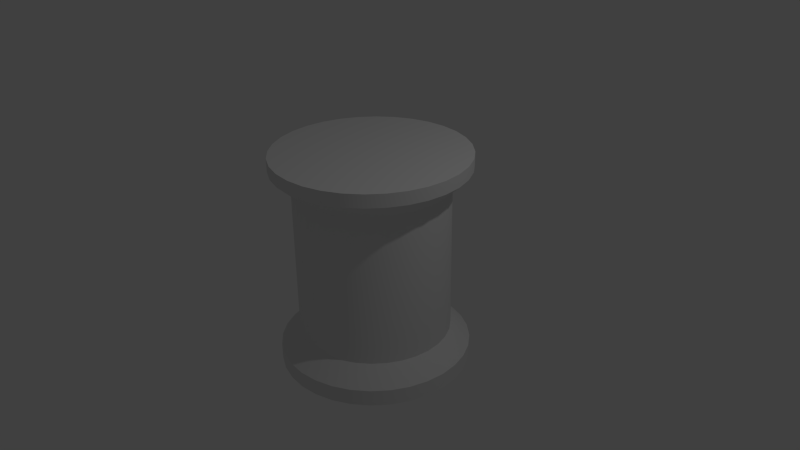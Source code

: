 # Source: pipe.blend  (saved by Blender 2.75.0; exported with 4.5.12 LTS)
import bpy
from mathutils import Matrix  # noqa: F401  (used for matrix-valued properties, if any)

bpy.ops.wm.read_factory_settings(use_empty=True)
scene = bpy.context.scene
scene.name = 'Scene'

# ---- collections
col_collection_1 = bpy.data.collections.new('Collection 1'); scene.collection.children.link(col_collection_1)

# ---- world
world_world = bpy.data.worlds.new('World'); scene.world = world_world
world_world.color = (0.05088, 0.05088, 0.05088)
world_world.use_sun_shadow = False
world_world.sun_shadow_jitter_overblur = 0.0
world_world.cycles.sampling_method = 'MANUAL'
world_world.cycles.sample_map_resolution = 256

# ---- cameras
cam_camera = bpy.data.cameras.new('Camera')
cam_camera.clip_end = 100.0
cam_camera.lens = 35.0
cam_camera.sensor_width = 32.0
cam_camera.sensor_height = 18.0
cam_camera.ortho_scale = 7.314
cam_camera.dof.focus_distance = 0.0
cam_camera.dof.aperture_fstop = 128.0

# ---- lights
light_lamp = bpy.data.lights.new('Lamp', 'POINT')
light_lamp.transmission_factor = 0.0
light_lamp.cutoff_distance = 30.0
light_lamp.energy = 100.0
light_lamp.shadow_buffer_clip_start = 1.001
light_lamp.shadow_soft_size = 0.1
light_lamp.shadow_maximum_resolution = 0.006
light_lamp.use_absolute_resolution = True
light_lamp.cycles.use_multiple_importance_sampling = False

# ---- meshes
me_cylinder = bpy.data.meshes.new('Cylinder')
me_cylinder.from_pydata([(0.0, 1.0, -1.0), (0.0, 1.0, 1.0), (0.1951, 0.9808, -1.0), (0.1951, 0.9808, 1.0), (0.3827, 0.9239, -1.0), (0.3827, 0.9239, 1.0), (0.5556, 0.8315, -1.0), (0.5556, 0.8315, 1.0), (0.7071, 0.7071, -1.0), (0.7071, 0.7071, 1.0), (0.8315, 0.5556, -1.0), (0.8315, 0.5556, 1.0), (0.9239, 0.3827, -1.0), (0.9239, 0.3827, 1.0), (0.9808, 0.1951, -1.0), (0.9808, 0.1951, 1.0), (1.0, 7.55e-08, -1.0), (1.0, 7.55e-08, 1.0), (0.9808, -0.1951, -1.0), (0.9808, -0.1951, 1.0), (0.9239, -0.3827, -1.0), (0.9239, -0.3827, 1.0), (0.8315, -0.5556, -1.0), (0.8315, -0.5556, 1.0), (0.7071, -0.7071, -1.0), (0.7071, -0.7071, 1.0), (0.5556, -0.8315, -1.0), (0.5556, -0.8315, 1.0), (0.3827, -0.9239, -1.0), (0.3827, -0.9239, 1.0), (0.1951, -0.9808, -1.0), (0.1951, -0.9808, 1.0), (-3.258e-07, -1.0, -1.0), (-3.258e-07, -1.0, 1.0), (-0.1951, -0.9808, -1.0), (-0.1951, -0.9808, 1.0), (-0.3827, -0.9239, -1.0), (-0.3827, -0.9239, 1.0), (-0.5556, -0.8315, -1.0), (-0.5556, -0.8315, 1.0), (-0.7071, -0.7071, -1.0), (-0.7071, -0.7071, 1.0), (-0.8315, -0.5556, -1.0), (-0.8315, -0.5556, 1.0), (-0.9239, -0.3827, -1.0), (-0.9239, -0.3827, 1.0), (-0.9808, -0.1951, -1.0), (-0.9808, -0.1951, 1.0), (-1.0, 9.656e-07, -1.0), (-1.0, 9.656e-07, 1.0), (-0.9808, 0.1951, -1.0), (-0.9808, 0.1951, 1.0), (-0.9239, 0.3827, -1.0), (-0.9239, 0.3827, 1.0), (-0.8315, 0.5556, -1.0), (-0.8315, 0.5556, 1.0), (-0.7071, 0.7071, -1.0), (-0.7071, 0.7071, 1.0), (-0.5556, 0.8315, -1.0), (-0.5556, 0.8315, 1.0), (-0.3827, 0.9239, -1.0), (-0.3827, 0.9239, 1.0), (-0.1951, 0.9808, -1.0), (-0.1951, 0.9808, 1.0), (0.247, 1.242, 1.246), (-3.158e-08, 1.266, 1.246), (0.4845, 1.17, 1.246), (0.7033, 1.053, 1.246), (0.8952, 0.8952, 1.246), (1.053, 0.7033, 1.246), (1.17, 0.4845, 1.246), (1.242, 0.247, 1.246), (1.266, 1.978e-08, 1.246), (1.242, -0.247, 1.246), (1.17, -0.4845, 1.246), (1.053, -0.7033, 1.246), (0.8952, -0.8952, 1.246), (0.7033, -1.053, 1.246), (0.4845, -1.17, 1.246), (0.247, -1.242, 1.246), (-4.441e-07, -1.266, 1.246), (-0.247, -1.242, 1.246), (-0.4845, -1.17, 1.246), (-0.7033, -1.053, 1.246), (-0.8952, -0.8952, 1.246), (-1.053, -0.7033, 1.246), (-1.17, -0.4845, 1.246), (-1.242, -0.247, 1.246), (-1.266, 1.147e-06, 1.246), (-1.242, 0.247, 1.246), (-1.17, 0.4845, 1.246), (-1.053, 0.7033, 1.246), (-0.8952, 0.8952, 1.246), (-0.7033, 1.053, 1.246), (-0.4845, 1.17, 1.246), (-0.247, 1.242, 1.246), (0.247, 1.242, 1.417), (-2.548e-08, 1.266, 1.417), (0.4845, 1.17, 1.417), (0.7033, 1.053, 1.417), (0.8952, 0.8952, 1.417), (1.053, 0.7033, 1.417), (1.17, 0.4845, 1.417), (1.242, 0.247, 1.417), (1.266, 1.978e-08, 1.417), (1.242, -0.247, 1.417), (1.17, -0.4845, 1.417), (1.053, -0.7033, 1.417), (0.8952, -0.8952, 1.417), (0.7033, -1.053, 1.417), (0.4845, -1.17, 1.417), (0.247, -1.242, 1.417), (-4.38e-07, -1.266, 1.417), (-0.247, -1.242, 1.417), (-0.4845, -1.17, 1.417), (-0.7033, -1.053, 1.417), (-0.8952, -0.8952, 1.417), (-1.053, -0.7033, 1.417), (-1.17, -0.4845, 1.417), (-1.242, -0.247, 1.417), (-1.266, 1.147e-06, 1.417), (-1.242, 0.247, 1.417), (-1.17, 0.4845, 1.417), (-1.053, 0.7033, 1.417), (-0.8952, 0.8952, 1.417), (-0.7033, 1.053, 1.417), (-0.4845, 1.17, 1.417), (-0.247, 1.242, 1.417), (-3.017e-08, 1.257, -1.224), (0.2451, 1.232, -1.224), (0.4809, 1.161, -1.224), (0.6981, 1.045, -1.224), (0.8885, 0.8885, -1.224), (1.045, 0.6981, -1.224), (1.161, 0.4808, -1.224), (1.232, 0.2451, -1.224), (1.257, -2.689e-07, -1.224), (1.232, -0.2451, -1.224), (1.161, -0.4809, -1.224), (1.045, -0.6981, -1.224), (0.8885, -0.8885, -1.224), (0.6981, -1.045, -1.224), (0.4808, -1.161, -1.224), (0.2451, -1.232, -1.224), (-4.396e-07, -1.257, -1.224), (-0.2451, -1.232, -1.224), (-0.4809, -1.161, -1.224), (-0.6981, -1.045, -1.224), (-0.8885, -0.8885, -1.224), (-1.045, -0.6981, -1.224), (-1.161, -0.4808, -1.224), (-1.232, -0.2451, -1.224), (-1.257, 8.495e-07, -1.224), (-1.232, 0.2451, -1.224), (-1.161, 0.4809, -1.224), (-1.045, 0.6981, -1.224), (-0.8885, 0.8885, -1.224), (-0.6981, 1.045, -1.224), (-0.4808, 1.161, -1.224), (-0.2451, 1.232, -1.224), (-3.017e-08, 1.257, -1.439), (0.2451, 1.232, -1.439), (0.4809, 1.161, -1.439), (0.6981, 1.045, -1.439), (0.8885, 0.8885, -1.439), (1.045, 0.6981, -1.439), (1.161, 0.4808, -1.439), (1.232, 0.2451, -1.439), (1.257, -2.689e-07, -1.439), (1.232, -0.2451, -1.439), (1.161, -0.4809, -1.439), (1.045, -0.6981, -1.439), (0.8885, -0.8885, -1.439), (0.6981, -1.045, -1.439), (0.4808, -1.161, -1.439), (0.2451, -1.232, -1.439), (-4.396e-07, -1.257, -1.439), (-0.2451, -1.232, -1.439), (-0.4809, -1.161, -1.439), (-0.6981, -1.045, -1.439), (-0.8885, -0.8885, -1.439), (-1.045, -0.6981, -1.439), (-1.161, -0.4808, -1.439), (-1.232, -0.2451, -1.439), (-1.257, 8.495e-07, -1.439), (-1.232, 0.2451, -1.439), (-1.161, 0.4809, -1.439), (-1.045, 0.6981, -1.439), (-0.8885, 0.8885, -1.439), (-0.6981, 1.045, -1.439), (-0.4808, 1.161, -1.439), (-0.2451, 1.232, -1.439), (0.0, 1.0, -1.0), (0.1951, 0.9808, -1.0), (0.1951, 0.9808, 1.0), (0.0, 1.0, 1.0), (0.3827, 0.9239, -1.0), (0.3827, 0.9239, 1.0), (0.5556, 0.8315, -1.0), (0.5556, 0.8315, 1.0), (0.7071, 0.7071, -1.0), (0.7071, 0.7071, 1.0), (0.8315, 0.5556, -1.0), (0.8315, 0.5556, 1.0), (0.9239, 0.3827, -1.0), (0.9239, 0.3827, 1.0), (0.9808, 0.1951, -1.0), (0.9808, 0.1951, 1.0), (1.0, 7.55e-08, -1.0), (1.0, 7.55e-08, 1.0), (0.9808, -0.1951, -1.0), (0.9808, -0.1951, 1.0), (0.9239, -0.3827, -1.0), (0.9239, -0.3827, 1.0), (0.8315, -0.5556, -1.0), (0.8315, -0.5556, 1.0), (0.7071, -0.7071, -1.0), (0.7071, -0.7071, 1.0), (0.5556, -0.8315, -1.0), (0.5556, -0.8315, 1.0), (0.3827, -0.9239, -1.0), (0.3827, -0.9239, 1.0), (0.1951, -0.9808, -1.0), (0.1951, -0.9808, 1.0), (-3.258e-07, -1.0, -1.0), (-3.258e-07, -1.0, 1.0), (-0.1951, -0.9808, -1.0), (-0.1951, -0.9808, 1.0), (-0.3827, -0.9239, -1.0), (-0.3827, -0.9239, 1.0), (-0.5556, -0.8315, -1.0), (-0.5556, -0.8315, 1.0), (-0.7071, -0.7071, -1.0), (-0.7071, -0.7071, 1.0), (-0.8315, -0.5556, -1.0), (-0.8315, -0.5556, 1.0), (-0.9239, -0.3827, -1.0), (-0.9239, -0.3827, 1.0), (-0.9808, -0.1951, -1.0), (-0.9808, -0.1951, 1.0), (-1.0, 9.656e-07, -1.0), (-1.0, 9.656e-07, 1.0), (-0.9808, 0.1951, -1.0), (-0.9808, 0.1951, 1.0), (-0.9239, 0.3827, -1.0), (-0.9239, 0.3827, 1.0), (-0.8315, 0.5556, -1.0), (-0.8315, 0.5556, 1.0), (-0.7071, 0.7071, -1.0), (-0.7071, 0.7071, 1.0), (-0.5556, 0.8315, -1.0), (-0.5556, 0.8315, 1.0), (-0.3827, 0.9239, -1.0), (-0.3827, 0.9239, 1.0), (-0.1951, 0.9808, -1.0), (-0.1951, 0.9808, 1.0), (0.247, 1.242, 1.246), (-3.158e-08, 1.266, 1.246), (0.4845, 1.17, 1.246), (0.7033, 1.053, 1.246), (0.8952, 0.8952, 1.246), (1.053, 0.7033, 1.246), (1.17, 0.4845, 1.246), (1.242, 0.247, 1.246), (1.266, 1.978e-08, 1.246), (1.242, -0.247, 1.246), (1.17, -0.4845, 1.246), (1.053, -0.7033, 1.246), (0.8952, -0.8952, 1.246), (0.7033, -1.053, 1.246), (0.4845, -1.17, 1.246), (0.247, -1.242, 1.246), (-4.441e-07, -1.266, 1.246), (-0.247, -1.242, 1.246), (-0.4845, -1.17, 1.246), (-0.7033, -1.053, 1.246), (-0.8952, -0.8952, 1.246), (-1.053, -0.7033, 1.246), (-1.17, -0.4845, 1.246), (-1.242, -0.247, 1.246), (-1.266, 1.147e-06, 1.246), (-1.242, 0.247, 1.246), (-1.17, 0.4845, 1.246), (-1.053, 0.7033, 1.246), (-0.8952, 0.8952, 1.246), (-0.7033, 1.053, 1.246), (-0.4845, 1.17, 1.246), (-0.247, 1.242, 1.246), (0.247, 1.242, 1.417), (-2.548e-08, 1.266, 1.417), (0.4845, 1.17, 1.417), (0.7033, 1.053, 1.417), (0.8952, 0.8952, 1.417), (1.053, 0.7033, 1.417), (1.17, 0.4845, 1.417), (1.242, 0.247, 1.417), (1.266, 1.978e-08, 1.417), (1.242, -0.247, 1.417), (1.17, -0.4845, 1.417), (1.053, -0.7033, 1.417), (0.8952, -0.8952, 1.417), (0.7033, -1.053, 1.417), (0.4845, -1.17, 1.417), (0.247, -1.242, 1.417), (-4.38e-07, -1.266, 1.417), (-0.247, -1.242, 1.417), (-0.4845, -1.17, 1.417), (-0.7033, -1.053, 1.417), (-0.8952, -0.8952, 1.417), (-1.053, -0.7033, 1.417), (-1.17, -0.4845, 1.417), (-1.242, -0.247, 1.417), (-1.266, 1.147e-06, 1.417), (-1.242, 0.247, 1.417), (-1.17, 0.4845, 1.417), (-1.053, 0.7033, 1.417), (-0.8952, 0.8952, 1.417), (-0.7033, 1.053, 1.417), (-0.4845, 1.17, 1.417), (-0.247, 1.242, 1.417), (-3.017e-08, 1.257, -1.224), (0.2451, 1.232, -1.224), (0.4809, 1.161, -1.224), (0.6981, 1.045, -1.224), (0.8885, 0.8885, -1.224), (1.045, 0.6981, -1.224), (1.161, 0.4808, -1.224), (1.232, 0.2451, -1.224), (1.257, -2.689e-07, -1.224), (1.232, -0.2451, -1.224), (1.161, -0.4809, -1.224), (1.045, -0.6981, -1.224), (0.8885, -0.8885, -1.224), (0.6981, -1.045, -1.224), (0.4808, -1.161, -1.224), (0.2451, -1.232, -1.224), (-4.396e-07, -1.257, -1.224), (-0.2451, -1.232, -1.224), (-0.4809, -1.161, -1.224), (-0.6981, -1.045, -1.224), (-0.8885, -0.8885, -1.224), (-1.045, -0.6981, -1.224), (-1.161, -0.4808, -1.224), (-1.232, -0.2451, -1.224), (-1.257, 8.495e-07, -1.224), (-1.232, 0.2451, -1.224), (-1.161, 0.4809, -1.224), (-1.045, 0.6981, -1.224), (-0.8885, 0.8885, -1.224), (-0.6981, 1.045, -1.224), (-0.4808, 1.161, -1.224), (-0.2451, 1.232, -1.224), (-3.017e-08, 1.257, -1.439), (0.2451, 1.232, -1.439), (0.4809, 1.161, -1.439), (0.6981, 1.045, -1.439), (0.8885, 0.8885, -1.439), (1.045, 0.6981, -1.439), (1.161, 0.4808, -1.439), (1.232, 0.2451, -1.439), (1.257, -2.689e-07, -1.439), (1.232, -0.2451, -1.439), (1.161, -0.4809, -1.439), (1.045, -0.6981, -1.439), (0.8885, -0.8885, -1.439), (0.6981, -1.045, -1.439), (0.4808, -1.161, -1.439), (0.2451, -1.232, -1.439), (-4.396e-07, -1.257, -1.439), (-0.2451, -1.232, -1.439), (-0.4809, -1.161, -1.439), (-0.6981, -1.045, -1.439), (-0.8885, -0.8885, -1.439), (-1.045, -0.6981, -1.439), (-1.161, -0.4808, -1.439), (-1.232, -0.2451, -1.439), (-1.257, 8.495e-07, -1.439), (-1.232, 0.2451, -1.439), (-1.161, 0.4809, -1.439), (-1.045, 0.6981, -1.439), (-0.8885, 0.8885, -1.439), (-0.6981, 1.045, -1.439), (-0.4808, 1.161, -1.439), (-0.2451, 1.232, -1.439)], [], [(192, 195, 194, 193), (193, 194, 197, 196), (196, 197, 199, 198), (198, 199, 201, 200), (200, 201, 203, 202), (202, 203, 205, 204), (204, 205, 207, 206), (206, 207, 209, 208), (208, 209, 211, 210), (210, 211, 213, 212), (212, 213, 215, 214), (214, 215, 217, 216), (216, 217, 219, 218), (218, 219, 221, 220), (220, 221, 223, 222), (222, 223, 225, 224), (224, 225, 227, 226), (226, 227, 229, 228), (228, 229, 231, 230), (230, 231, 233, 232), (232, 233, 235, 234), (234, 235, 237, 236), (236, 237, 239, 238), (238, 239, 241, 240), (240, 241, 243, 242), (242, 243, 245, 244), (244, 245, 247, 246), (246, 247, 249, 248), (248, 249, 251, 250), (250, 251, 253, 252), (29, 27, 77, 270), (254, 255, 195, 192), (252, 253, 255, 254), (18, 20, 330, 329), (269, 76, 108, 301), (47, 45, 278, 279), (3, 1, 257, 256), (1, 63, 287, 257), (21, 19, 265, 266), (39, 37, 274, 275), (57, 55, 283, 284), (13, 11, 261, 262), (31, 29, 270, 271), (49, 47, 279, 280), (5, 3, 256, 258), (23, 21, 266, 267), (41, 39, 275, 276), (59, 57, 284, 285), (15, 13, 262, 263), (33, 31, 271, 272), (51, 49, 280, 281), (7, 5, 258, 259), (25, 23, 267, 268), (43, 41, 276, 277), (61, 59, 285, 286), (17, 15, 263, 264), (35, 33, 272, 273), (53, 51, 281, 282), (9, 7, 259, 260), (27, 25, 268, 77), (45, 43, 277, 278), (63, 61, 286, 287), (19, 17, 264, 265), (37, 35, 273, 274), (55, 53, 282, 283), (11, 9, 260, 261), (288, 289, 319, 318, 317, 316, 315, 314, 313, 312, 311, 310, 309, 308, 307, 306, 305, 304, 303, 302, 109, 300, 299, 298, 297, 296, 295, 294, 293, 292, 291, 290), (91, 90, 122, 123), (78, 269, 301, 110), (64, 65, 97, 96), (92, 91, 123, 124), (79, 78, 110, 111), (66, 64, 96, 98), (93, 92, 124, 125), (80, 79, 111, 112), (67, 66, 98, 99), (94, 93, 125, 126), (81, 80, 112, 113), (68, 67, 99, 100), (95, 94, 126, 127), (82, 81, 113, 114), (69, 68, 100, 101), (65, 95, 127, 97), (83, 82, 114, 115), (70, 69, 101, 102), (84, 83, 115, 116), (71, 70, 102, 103), (85, 84, 116, 117), (72, 71, 103, 104), (86, 85, 117, 118), (73, 72, 104, 105), (87, 86, 118, 119), (74, 73, 105, 106), (88, 87, 119, 120), (75, 74, 106, 107), (89, 88, 120, 121), (76, 75, 107, 108), (90, 89, 121, 122), (146, 339, 371, 178), (36, 38, 147, 338), (54, 56, 348, 347), (10, 12, 326, 325), (28, 30, 335, 334), (46, 48, 344, 343), (2, 4, 322, 321), (20, 22, 331, 330), (38, 40, 340, 147), (56, 58, 349, 348), (12, 14, 327, 326), (30, 32, 336, 335), (48, 50, 345, 344), (4, 6, 323, 322), (22, 24, 332, 331), (40, 42, 341, 340), (58, 60, 350, 349), (14, 16, 328, 327), (32, 34, 337, 336), (50, 52, 346, 345), (6, 8, 324, 323), (24, 26, 333, 332), (42, 44, 342, 341), (60, 62, 351, 350), (16, 18, 329, 328), (34, 36, 338, 337), (52, 54, 347, 346), (8, 10, 325, 324), (26, 28, 334, 333), (44, 46, 343, 342), (0, 2, 321, 320), (62, 0, 320, 351), (352, 353, 354, 355, 356, 357, 358, 359, 360, 361, 362, 363, 364, 365, 366, 367, 368, 369, 370, 179, 372, 373, 374, 375, 376, 377, 378, 379, 380, 381, 382, 383), (133, 134, 166, 165), (339, 148, 180, 371), (134, 135, 167, 166), (148, 149, 181, 180), (135, 136, 168, 167), (149, 150, 182, 181), (136, 137, 169, 168), (150, 151, 183, 182), (137, 138, 170, 169), (151, 152, 184, 183), (138, 139, 171, 170), (152, 153, 185, 184), (139, 140, 172, 171), (153, 154, 186, 185), (140, 141, 173, 172), (154, 155, 187, 186), (141, 142, 174, 173), (128, 129, 161, 160), (155, 156, 188, 187), (142, 143, 175, 174), (129, 130, 162, 161), (156, 157, 189, 188), (143, 144, 176, 175), (130, 131, 163, 162), (157, 158, 190, 189), (144, 145, 177, 176), (131, 132, 164, 163), (158, 159, 191, 190), (145, 146, 178, 177), (132, 133, 165, 164), (159, 128, 160, 191)])
me_cylinder.polygons.foreach_set('use_smooth', [True] * 162)
_k = set([(0, 2), (0, 62), (1, 3), (1, 63), (2, 4), (3, 5), (4, 6), (5, 7), (6, 8), (7, 9), (8, 10), (9, 11), (10, 12), (11, 13), (12, 14), (13, 15), (14, 16), (15, 17), (16, 18), (17, 19), (18, 20), (19, 21), (20, 22), (21, 23), (22, 24), (23, 25), (24, 26), (25, 27), (26, 28), (27, 29), (28, 30), (29, 31), (30, 32), (31, 33), (32, 34), (33, 35), (34, 36), (35, 37), (36, 38), (37, 39), (38, 40), (39, 41), (40, 42), (41, 43), (42, 44), (43, 45), (44, 46), (45, 47), (46, 48), (47, 49), (48, 50), (49, 51), (50, 52), (51, 53), (52, 54), (53, 55), (54, 56), (55, 57), (56, 58), (57, 59), (58, 60), (59, 61), (60, 62), (61, 63), (64, 65), (64, 66), (65, 95), (66, 67), (67, 68), (68, 69), (69, 70), (70, 71), (71, 72), (72, 73), (73, 74), (74, 75), (75, 76), (76, 269), (77, 268), (77, 270), (78, 79), (78, 269), (79, 80), (80, 81), (81, 82), (82, 83), (83, 84), (84, 85), (85, 86), (86, 87), (87, 88), (88, 89), (89, 90), (90, 91), (91, 92), (92, 93), (93, 94), (94, 95), (96, 97), (96, 98), (97, 127), (98, 99), (99, 100), (100, 101), (101, 102), (102, 103), (103, 104), (104, 105), (105, 106), (106, 107), (107, 108), (108, 301), (109, 300), (109, 302), (110, 111), (110, 301), (111, 112), (112, 113), (113, 114), (114, 115), (115, 116), (116, 117), (117, 118), (118, 119), (119, 120), (120, 121), (121, 122), (122, 123), (123, 124), (124, 125), (125, 126), (126, 127), (128, 129), (128, 159), (129, 130), (130, 131), (131, 132), (132, 133), (133, 134), (134, 135), (135, 136), (136, 137), (137, 138), (138, 139), (139, 140), (140, 141), (141, 142), (142, 143), (143, 144), (144, 145), (145, 146), (146, 339), (147, 338), (147, 340), (148, 149), (148, 339), (149, 150), (150, 151), (151, 152), (152, 153), (153, 154), (154, 155), (155, 156), (156, 157), (157, 158), (158, 159), (160, 161), (160, 191), (161, 162), (162, 163), (163, 164), (164, 165), (165, 166), (166, 167), (167, 168), (168, 169), (169, 170), (170, 171), (171, 172), (172, 173), (173, 174), (174, 175), (175, 176), (176, 177), (177, 178), (178, 371), (179, 370), (179, 372), (180, 181), (180, 371), (181, 182), (182, 183), (183, 184), (184, 185), (185, 186), (186, 187), (187, 188), (188, 189), (189, 190), (190, 191), (192, 193), (192, 254), (193, 196), (194, 195), (194, 197), (195, 255), (196, 198), (197, 199), (198, 200), (199, 201), (200, 202), (201, 203), (202, 204), (203, 205), (204, 206), (205, 207), (206, 208), (207, 209), (208, 210), (209, 211), (210, 212), (211, 213), (212, 214), (213, 215), (214, 216), (215, 217), (216, 218), (217, 219), (218, 220), (219, 221), (220, 222), (221, 223), (222, 224), (223, 225), (224, 226), (225, 227), (226, 228), (227, 229), (228, 230), (229, 231), (230, 232), (231, 233), (232, 234), (233, 235), (234, 236), (235, 237), (236, 238), (237, 239), (238, 240), (239, 241), (240, 242), (241, 243), (242, 244), (243, 245), (244, 246), (245, 247), (246, 248), (247, 249), (248, 250), (249, 251), (250, 252), (251, 253), (252, 254), (253, 255), (256, 257), (256, 258), (257, 287), (258, 259), (259, 260), (260, 261), (261, 262), (262, 263), (263, 264), (264, 265), (265, 266), (266, 267), (267, 268), (270, 271), (271, 272), (272, 273), (273, 274), (274, 275), (275, 276), (276, 277), (277, 278), (278, 279), (279, 280), (280, 281), (281, 282), (282, 283), (283, 284), (284, 285), (285, 286), (286, 287), (288, 289), (288, 290), (289, 319), (290, 291), (291, 292), (292, 293), (293, 294), (294, 295), (295, 296), (296, 297), (297, 298), (298, 299), (299, 300), (302, 303), (303, 304), (304, 305), (305, 306), (306, 307), (307, 308), (308, 309), (309, 310), (310, 311), (311, 312), (312, 313), (313, 314), (314, 315), (315, 316), (316, 317), (317, 318), (318, 319), (320, 321), (320, 351), (321, 322), (322, 323), (323, 324), (324, 325), (325, 326), (326, 327), (327, 328), (328, 329), (329, 330), (330, 331), (331, 332), (332, 333), (333, 334), (334, 335), (335, 336), (336, 337), (337, 338), (340, 341), (341, 342), (342, 343), (343, 344), (344, 345), (345, 346), (346, 347), (347, 348), (348, 349), (349, 350), (350, 351), (352, 353), (352, 383), (353, 354), (354, 355), (355, 356), (356, 357), (357, 358), (358, 359), (359, 360), (360, 361), (361, 362), (362, 363), (363, 364), (364, 365), (365, 366), (366, 367), (367, 368), (368, 369), (369, 370), (372, 373), (373, 374), (374, 375), (375, 376), (376, 377), (377, 378), (378, 379), (379, 380), (380, 381), (381, 382), (382, 383)])
me_cylinder.attributes.new('sharp_edge', 'BOOLEAN', 'EDGE').data.foreach_set('value', [ (min(e.vertices), max(e.vertices)) in _k for e in me_cylinder.edges])
_k = {(192, 193): 1.0, (194, 195): 1.0, (193, 196): 1.0, (194, 197): 1.0, (196, 198): 1.0, (197, 199): 1.0, (198, 200): 1.0, (199, 201): 1.0, (200, 202): 1.0, (201, 203): 1.0, (202, 204): 1.0, (203, 205): 1.0, (204, 206): 1.0, (205, 207): 1.0, (206, 208): 1.0, (207, 209): 1.0, (208, 210): 1.0, (209, 211): 1.0, (210, 212): 1.0, (211, 213): 1.0, (212, 214): 1.0, (213, 215): 1.0, (214, 216): 1.0, (215, 217): 1.0, (216, 218): 1.0, (217, 219): 1.0, (218, 220): 1.0, (219, 221): 1.0, (220, 222): 1.0, (221, 223): 1.0, (222, 224): 1.0, (223, 225): 1.0, (224, 226): 1.0, (225, 227): 1.0, (226, 228): 1.0, (227, 229): 1.0, (228, 230): 1.0, (229, 231): 1.0, (230, 232): 1.0, (231, 233): 1.0, (232, 234): 1.0, (233, 235): 1.0, (234, 236): 1.0, (235, 237): 1.0, (236, 238): 1.0, (237, 239): 1.0, (238, 240): 1.0, (239, 241): 1.0, (240, 242): 1.0, (241, 243): 1.0, (242, 244): 1.0, (243, 245): 1.0, (244, 246): 1.0, (245, 247): 1.0, (246, 248): 1.0, (247, 249): 1.0, (248, 250): 1.0, (249, 251): 1.0, (250, 252): 1.0, (251, 253): 1.0, (252, 254): 1.0, (253, 255): 1.0, (192, 254): 1.0, (195, 255): 1.0, (256, 257): 1.0, (256, 258): 1.0, (258, 259): 1.0, (259, 260): 1.0, (260, 261): 1.0, (261, 262): 1.0, (262, 263): 1.0, (263, 264): 1.0, (264, 265): 1.0, (265, 266): 1.0, (266, 267): 1.0, (267, 268): 1.0, (76, 269): 1.0, (77, 270): 1.0, (270, 271): 1.0, (271, 272): 1.0, (272, 273): 1.0, (273, 274): 1.0, (274, 275): 1.0, (275, 276): 1.0, (276, 277): 1.0, (277, 278): 1.0, (278, 279): 1.0, (279, 280): 1.0, (280, 281): 1.0, (281, 282): 1.0, (282, 283): 1.0, (283, 284): 1.0, (284, 285): 1.0, (285, 286): 1.0, (286, 287): 1.0, (257, 287): 1.0, (288, 289): 1.0, (288, 290): 1.0, (290, 291): 1.0, (291, 292): 1.0, (292, 293): 1.0, (293, 294): 1.0, (294, 295): 1.0, (295, 296): 1.0, (296, 297): 1.0, (297, 298): 1.0, (298, 299): 1.0, (299, 300): 1.0, (108, 301): 1.0, (109, 302): 1.0, (302, 303): 1.0, (303, 304): 1.0, (304, 305): 1.0, (305, 306): 1.0, (306, 307): 1.0, (307, 308): 1.0, (308, 309): 1.0, (309, 310): 1.0, (310, 311): 1.0, (311, 312): 1.0, (312, 313): 1.0, (313, 314): 1.0, (314, 315): 1.0, (315, 316): 1.0, (316, 317): 1.0, (317, 318): 1.0, (318, 319): 1.0, (289, 319): 1.0, (320, 321): 1.0, (321, 322): 1.0, (322, 323): 1.0, (323, 324): 1.0, (324, 325): 1.0, (325, 326): 1.0, (326, 327): 1.0, (327, 328): 1.0, (328, 329): 1.0, (329, 330): 1.0, (330, 331): 1.0, (331, 332): 1.0, (332, 333): 1.0, (333, 334): 1.0, (334, 335): 1.0, (335, 336): 1.0, (336, 337): 1.0, (337, 338): 1.0, (146, 339): 1.0, (147, 340): 1.0, (340, 341): 1.0, (341, 342): 1.0, (342, 343): 1.0, (343, 344): 1.0, (344, 345): 1.0, (345, 346): 1.0, (346, 347): 1.0, (347, 348): 1.0, (348, 349): 1.0, (349, 350): 1.0, (350, 351): 1.0, (320, 351): 1.0, (352, 353): 1.0, (353, 354): 1.0, (354, 355): 1.0, (355, 356): 1.0, (356, 357): 1.0, (357, 358): 1.0, (358, 359): 1.0, (359, 360): 1.0, (360, 361): 1.0, (361, 362): 1.0, (362, 363): 1.0, (363, 364): 1.0, (364, 365): 1.0, (365, 366): 1.0, (366, 367): 1.0, (367, 368): 1.0, (368, 369): 1.0, (369, 370): 1.0, (178, 371): 1.0, (179, 372): 1.0, (372, 373): 1.0, (373, 374): 1.0, (374, 375): 1.0, (375, 376): 1.0, (376, 377): 1.0, (377, 378): 1.0, (378, 379): 1.0, (379, 380): 1.0, (380, 381): 1.0, (381, 382): 1.0, (382, 383): 1.0, (352, 383): 1.0, (0, 2): 1.0, (0, 62): 1.0, (2, 4): 1.0, (1, 3): 1.0, (3, 5): 1.0, (1, 63): 1.0, (4, 6): 1.0, (5, 7): 1.0, (6, 8): 1.0, (7, 9): 1.0, (8, 10): 1.0, (9, 11): 1.0, (10, 12): 1.0, (11, 13): 1.0, (12, 14): 1.0, (13, 15): 1.0, (14, 16): 1.0, (15, 17): 1.0, (16, 18): 1.0, (17, 19): 1.0, (18, 20): 1.0, (19, 21): 1.0, (20, 22): 1.0, (21, 23): 1.0, (22, 24): 1.0, (23, 25): 1.0, (24, 26): 1.0, (25, 27): 1.0, (26, 28): 1.0, (27, 29): 1.0, (28, 30): 1.0, (29, 31): 1.0, (30, 32): 1.0, (31, 33): 1.0, (32, 34): 1.0, (33, 35): 1.0, (34, 36): 1.0, (35, 37): 1.0, (36, 38): 1.0, (37, 39): 1.0, (38, 40): 1.0, (39, 41): 1.0, (40, 42): 1.0, (41, 43): 1.0, (42, 44): 1.0, (43, 45): 1.0, (44, 46): 1.0, (45, 47): 1.0, (46, 48): 1.0, (47, 49): 1.0, (48, 50): 1.0, (49, 51): 1.0, (50, 52): 1.0, (51, 53): 1.0, (52, 54): 1.0, (53, 55): 1.0, (54, 56): 1.0, (55, 57): 1.0, (56, 58): 1.0, (57, 59): 1.0, (58, 60): 1.0, (59, 61): 1.0, (60, 62): 1.0, (61, 63): 1.0, (64, 65): 1.0, (64, 66): 1.0, (65, 95): 1.0, (66, 67): 1.0, (67, 68): 1.0, (68, 69): 1.0, (69, 70): 1.0, (70, 71): 1.0, (71, 72): 1.0, (72, 73): 1.0, (73, 74): 1.0, (74, 75): 1.0, (75, 76): 1.0, (77, 268): 1.0, (78, 269): 1.0, (78, 79): 1.0, (79, 80): 1.0, (80, 81): 1.0, (81, 82): 1.0, (82, 83): 1.0, (83, 84): 1.0, (84, 85): 1.0, (85, 86): 1.0, (86, 87): 1.0, (87, 88): 1.0, (88, 89): 1.0, (89, 90): 1.0, (90, 91): 1.0, (91, 92): 1.0, (92, 93): 1.0, (93, 94): 1.0, (94, 95): 1.0, (96, 97): 1.0, (96, 98): 1.0, (97, 127): 1.0, (98, 99): 1.0, (99, 100): 1.0, (100, 101): 1.0, (101, 102): 1.0, (102, 103): 1.0, (103, 104): 1.0, (104, 105): 1.0, (105, 106): 1.0, (106, 107): 1.0, (107, 108): 1.0, (109, 300): 1.0, (110, 301): 1.0, (110, 111): 1.0, (111, 112): 1.0, (112, 113): 1.0, (113, 114): 1.0, (114, 115): 1.0, (115, 116): 1.0, (116, 117): 1.0, (117, 118): 1.0, (118, 119): 1.0, (119, 120): 1.0, (120, 121): 1.0, (121, 122): 1.0, (122, 123): 1.0, (123, 124): 1.0, (124, 125): 1.0, (125, 126): 1.0, (126, 127): 1.0, (128, 129): 1.0, (128, 159): 1.0, (129, 130): 1.0, (130, 131): 1.0, (131, 132): 1.0, (132, 133): 1.0, (133, 134): 1.0, (134, 135): 1.0, (135, 136): 1.0, (136, 137): 1.0, (137, 138): 1.0, (138, 139): 1.0, (139, 140): 1.0, (140, 141): 1.0, (141, 142): 1.0, (142, 143): 1.0, (143, 144): 1.0, (144, 145): 1.0, (145, 146): 1.0, (147, 338): 1.0, (148, 339): 1.0, (148, 149): 1.0, (149, 150): 1.0, (150, 151): 1.0, (151, 152): 1.0, (152, 153): 1.0, (153, 154): 1.0, (154, 155): 1.0, (155, 156): 1.0, (156, 157): 1.0, (157, 158): 1.0, (158, 159): 1.0, (160, 161): 1.0, (160, 191): 1.0, (161, 162): 1.0, (162, 163): 1.0, (163, 164): 1.0, (164, 165): 1.0, (165, 166): 1.0, (166, 167): 1.0, (167, 168): 1.0, (168, 169): 1.0, (169, 170): 1.0, (170, 171): 1.0, (171, 172): 1.0, (172, 173): 1.0, (173, 174): 1.0, (174, 175): 1.0, (175, 176): 1.0, (176, 177): 1.0, (177, 178): 1.0, (179, 370): 1.0, (180, 371): 1.0, (180, 181): 1.0, (181, 182): 1.0, (182, 183): 1.0, (183, 184): 1.0, (184, 185): 1.0, (185, 186): 1.0, (186, 187): 1.0, (187, 188): 1.0, (188, 189): 1.0, (189, 190): 1.0, (190, 191): 1.0}
me_cylinder.attributes.new('crease_edge', 'FLOAT', 'EDGE').data.foreach_set('value', [_k.get((min(e.vertices), max(e.vertices)), 0.0) for e in me_cylinder.edges])
_uv = me_cylinder.uv_layers.new(name='UVMap')
_uv.uv.foreach_set('vector', [0.5166, 0.05842, 0.5207, 0.3716, 0.4909, 0.3756, 0.4868, 0.05556, 0.4868, 0.05556, 0.4909, 0.3756, 0.4598, 0.3784, 0.4562, 0.05358, 0.4562, 0.05358, 0.4598, 0.3784, 0.4281, 0.3803, 0.425, 0.05235, 0.425, 0.05235, 0.4281, 0.3803, 0.3961, 0.3814, 0.3934, 0.05163, 0.3934, 0.05163, 0.3961, 0.3814, 0.364, 0.3822, 0.3617, 0.05125, 0.3617, 0.05125, 0.364, 0.3822, 0.3319, 0.3826, 0.3299, 0.05107, 0.3299, 0.05107, 0.3319, 0.3826, 0.2999, 0.3829, 0.298, 0.05102, 0.298, 0.05102, 0.2999, 0.3829, 0.2679, 0.383, 0.2661, 0.05106, 0.2661, 0.05106, 0.2679, 0.383, 0.2359, 0.383, 0.2342, 0.05119, 0.2342, 0.05119, 0.2359, 0.383, 0.204, 0.3829, 0.2022, 0.05141, 0.2022, 0.05141, 0.204, 0.3829, 0.1721, 0.3827, 0.1702, 0.05178, 0.1702, 0.05178, 0.1721, 0.3827, 0.1403, 0.3822, 0.1382, 0.05239, 0.1382, 0.05239, 0.1403, 0.3822, 0.1087, 0.3813, 0.1062, 0.05342, 0.1062, 0.05342, 0.1087, 0.3813, 0.07751, 0.38, 0.07447, 0.05511, 0.07447, 0.05511, 0.07751, 0.38, 0.04692, 0.3778, 0.04333, 0.0578, 0.04333, 0.0578, 0.04692, 0.3778, 0.01712, 0.3749, 0.01351, 0.06173, 0.01328, 0.8154, 0.01312, 0.501, 0.04327, 0.4977, 0.04329, 0.8186, 0.04329, 0.8186, 0.04327, 0.4977, 0.0743, 0.4952, 0.07412, 0.8209, 0.07412, 0.8209, 0.0743, 0.4952, 0.106, 0.4936, 0.1056, 0.8224, 0.1056, 0.8224, 0.106, 0.4936, 0.1381, 0.4928, 0.1375, 0.8232, 0.1375, 0.8232, 0.1381, 0.4928, 0.1702, 0.4925, 0.1696, 0.8233, 0.1696, 0.8233, 0.1702, 0.4925, 0.2024, 0.4924, 0.2017, 0.8243, 0.2017, 0.8243, 0.2024, 0.4924, 0.2344, 0.4925, 0.2335, 0.8252, 0.2335, 0.8252, 0.2344, 0.4925, 0.2665, 0.4928, 0.2652, 0.8247, 0.2652, 0.8247, 0.2665, 0.4928, 0.2985, 0.4932, 0.297, 0.8243, 0.297, 0.8243, 0.2985, 0.4932, 0.3304, 0.4937, 0.3288, 0.8253, 0.3288, 0.8253, 0.3304, 0.4937, 0.3622, 0.4944, 0.3605, 0.8248, 0.3605, 0.8248, 0.3622, 0.4944, 0.394, 0.4952, 0.3922, 0.8244, 0.3922, 0.8244, 0.394, 0.4952, 0.4255, 0.4965, 0.424, 0.8237, 0.424, 0.8237, 0.4255, 0.4965, 0.4566, 0.4983, 0.4556, 0.8224, 0.07751, 0.38, 0.1087, 0.3813, 0.1053, 0.435, 0.0722, 0.4331, 0.4866, 0.8201, 0.4871, 0.5008, 0.5168, 0.5041, 0.5164, 0.8166, 0.4556, 0.8224, 0.4566, 0.4983, 0.4871, 0.5008, 0.4866, 0.8201, 0.2342, 0.05119, 0.2022, 0.05141, 0.2026, 0.0002909, 0.2347, 0.0002471, 0.118, 0.9451, 0.1573, 0.9451, 0.1573, 0.9721, 0.118, 0.9721, 0.2344, 0.4925, 0.2024, 0.4924, 0.2033, 0.4378, 0.2357, 0.4382, 0.4909, 0.3756, 0.5207, 0.3716, 0.5351, 0.423, 0.4992, 0.4304, 0.5168, 0.5041, 0.4871, 0.5008, 0.4959, 0.4493, 0.5292, 0.4558, 0.204, 0.3829, 0.2359, 0.383, 0.235, 0.4371, 0.2028, 0.4369, 0.106, 0.4936, 0.0743, 0.4952, 0.07007, 0.4397, 0.1043, 0.4381, 0.394, 0.4952, 0.3622, 0.4944, 0.3645, 0.4404, 0.397, 0.4414, 0.3319, 0.3826, 0.364, 0.3822, 0.3641, 0.4369, 0.3316, 0.4371, 0.04692, 0.3778, 0.07751, 0.38, 0.0722, 0.4331, 0.03879, 0.4295, 0.2665, 0.4928, 0.2344, 0.4925, 0.2357, 0.4382, 0.2679, 0.4386, 0.4598, 0.3784, 0.4909, 0.3756, 0.4992, 0.4304, 0.4643, 0.434, 0.1721, 0.3827, 0.204, 0.3829, 0.2028, 0.4369, 0.1705, 0.4367, 0.1381, 0.4928, 0.106, 0.4936, 0.1043, 0.4381, 0.1378, 0.4376, 0.4255, 0.4965, 0.394, 0.4952, 0.397, 0.4414, 0.4296, 0.4429, 0.2999, 0.3829, 0.3319, 0.3826, 0.3316, 0.4371, 0.2993, 0.4371, 0.01712, 0.3749, 0.04692, 0.3778, 0.03879, 0.4295, 0.00532, 0.4234, 0.2985, 0.4932, 0.2665, 0.4928, 0.2679, 0.4386, 0.3001, 0.4391, 0.4281, 0.3803, 0.4598, 0.3784, 0.4643, 0.434, 0.4302, 0.4357, 0.1403, 0.3822, 0.1721, 0.3827, 0.1705, 0.4367, 0.138, 0.4361, 0.1702, 0.4925, 0.1381, 0.4928, 0.1378, 0.4376, 0.1707, 0.4376, 0.4566, 0.4983, 0.4255, 0.4965, 0.4296, 0.4429, 0.4626, 0.4453, 0.2679, 0.383, 0.2999, 0.3829, 0.2993, 0.4371, 0.2671, 0.4371, 0.04327, 0.4977, 0.01312, 0.501, 0.0002311, 0.4502, 0.03498, 0.4433, 0.3304, 0.4937, 0.2985, 0.4932, 0.3001, 0.4391, 0.3323, 0.4397, 0.3961, 0.3814, 0.4281, 0.3803, 0.4302, 0.4357, 0.3969, 0.4365, 0.1087, 0.3813, 0.1403, 0.3822, 0.138, 0.4361, 0.1053, 0.435, 0.2024, 0.4924, 0.1702, 0.4925, 0.1707, 0.4376, 0.2033, 0.4378, 0.4871, 0.5008, 0.4566, 0.4983, 0.4626, 0.4453, 0.4959, 0.4493, 0.2359, 0.383, 0.2679, 0.383, 0.2671, 0.4371, 0.235, 0.4371, 0.0743, 0.4952, 0.04327, 0.4977, 0.03498, 0.4433, 0.07007, 0.4397, 0.3622, 0.4944, 0.3304, 0.4937, 0.3323, 0.4397, 0.3645, 0.4404, 0.364, 0.3822, 0.3961, 0.3814, 0.3969, 0.4365, 0.3641, 0.4369, 0.6708, 0.8285, 0.6346, 0.8135, 0.6019, 0.7917, 0.5742, 0.7639, 0.5524, 0.7313, 0.5373, 0.695, 0.5297, 0.6565, 0.5297, 0.6172, 0.5373, 0.5787, 0.5524, 0.5425, 0.5742, 0.5098, 0.6019, 0.4821, 0.6346, 0.4603, 0.6708, 0.4452, 0.7093, 0.4376, 0.7486, 0.4376, 0.7871, 0.4452, 0.8234, 0.4603, 0.856, 0.4821, 0.8838, 0.5098, 0.9056, 0.5425, 0.9206, 0.5787, 0.9283, 0.6172, 0.9283, 0.6565, 0.9206, 0.695, 0.9056, 0.7313, 0.8838, 0.7639, 0.856, 0.7917, 0.8234, 0.8135, 0.7871, 0.8285, 0.7486, 0.8361, 0.7093, 0.8361, 0.432, 0.9998, 0.3928, 0.9998, 0.3928, 0.9728, 0.432, 0.9728, 0.07876, 0.945, 0.118, 0.9451, 0.118, 0.9721, 0.07874, 0.972, 0.5891, 0.9453, 0.6283, 0.9453, 0.6283, 0.9723, 0.5891, 0.9723, 0.4713, 0.9998, 0.432, 0.9998, 0.432, 0.9728, 0.4713, 0.9728, 0.0395, 0.945, 0.07876, 0.945, 0.07874, 0.972, 0.03949, 0.972, 0.5498, 0.9453, 0.5891, 0.9453, 0.5891, 0.9723, 0.5498, 0.9723, 0.5106, 0.9998, 0.4713, 0.9998, 0.4713, 0.9728, 0.5106, 0.9728, 0.0002443, 0.945, 0.0395, 0.945, 0.03949, 0.972, 0.0002311, 0.972, 0.5106, 0.9452, 0.5498, 0.9453, 0.5498, 0.9723, 0.5106, 0.9722, 0.5498, 0.9998, 0.5106, 0.9998, 0.5106, 0.9728, 0.5498, 0.9728, 0.03949, 0.9998, 0.0002311, 0.9998, 0.0002311, 0.9728, 0.03949, 0.9728, 0.4713, 0.9452, 0.5106, 0.9452, 0.5106, 0.9722, 0.4713, 0.9722, 0.5891, 0.9998, 0.5498, 0.9998, 0.5498, 0.9728, 0.5891, 0.9728, 0.07874, 0.9998, 0.03949, 0.9998, 0.03949, 0.9728, 0.07874, 0.9728, 0.4321, 0.9452, 0.4713, 0.9452, 0.4713, 0.9722, 0.432, 0.9722, 0.6283, 0.9998, 0.5891, 0.9998, 0.5891, 0.9728, 0.6283, 0.9728, 0.118, 0.9998, 0.07874, 0.9998, 0.07874, 0.9728, 0.118, 0.9728, 0.3928, 0.9452, 0.4321, 0.9452, 0.432, 0.9722, 0.3928, 0.9722, 0.1573, 0.9998, 0.118, 0.9998, 0.118, 0.9728, 0.1573, 0.9728, 0.3535, 0.9452, 0.3928, 0.9452, 0.3928, 0.9722, 0.3535, 0.9722, 0.1965, 0.9998, 0.1573, 0.9998, 0.1573, 0.9728, 0.1965, 0.9728, 0.3143, 0.9452, 0.3535, 0.9452, 0.3535, 0.9722, 0.3143, 0.9722, 0.2358, 0.9998, 0.1965, 0.9998, 0.1965, 0.9728, 0.2358, 0.9728, 0.275, 0.9451, 0.3143, 0.9452, 0.3143, 0.9722, 0.275, 0.9721, 0.275, 0.9998, 0.2358, 0.9998, 0.2358, 0.9728, 0.275, 0.9728, 0.2358, 0.9451, 0.275, 0.9451, 0.275, 0.9721, 0.2358, 0.9721, 0.3143, 0.9998, 0.275, 0.9998, 0.275, 0.9728, 0.3143, 0.9728, 0.1965, 0.9451, 0.2358, 0.9451, 0.2358, 0.9721, 0.1965, 0.9721, 0.3535, 0.9998, 0.3143, 0.9998, 0.3143, 0.9728, 0.3535, 0.9728, 0.1573, 0.9451, 0.1965, 0.9451, 0.1965, 0.9721, 0.1573, 0.9721, 0.3928, 0.9998, 0.3535, 0.9998, 0.3535, 0.9728, 0.3928, 0.9728, 0.07816, 0.8762, 0.1171, 0.8762, 0.1171, 0.9101, 0.07816, 0.9101, 0.07412, 0.8209, 0.1056, 0.8224, 0.1023, 0.8738, 0.06891, 0.8716, 0.3605, 0.8248, 0.3922, 0.8244, 0.3921, 0.8755, 0.36, 0.8753, 0.3617, 0.05125, 0.3299, 0.05107, 0.3309, 0.0003107, 0.363, 0.0005014, 0.07447, 0.05511, 0.04333, 0.0578, 0.03595, 0.006196, 0.0707, 0.002885, 0.2335, 0.8252, 0.2652, 0.8247, 0.2648, 0.8751, 0.2334, 0.8748, 0.4868, 0.05556, 0.4562, 0.05358, 0.4608, 0.003583, 0.4941, 0.006841, 0.2022, 0.05141, 0.1702, 0.05178, 0.1703, 0.000401, 0.2026, 0.0002909, 0.1056, 0.8224, 0.1375, 0.8232, 0.1356, 0.8751, 0.1023, 0.8738, 0.3922, 0.8244, 0.424, 0.8237, 0.4249, 0.8754, 0.3921, 0.8755, 0.3299, 0.05107, 0.298, 0.05102, 0.2988, 0.0002425, 0.3309, 0.0003107, 0.04333, 0.0578, 0.01351, 0.06173, 0.0002311, 0.01318, 0.03595, 0.006196, 0.2652, 0.8247, 0.297, 0.8243, 0.2969, 0.8754, 0.2648, 0.8751, 0.4562, 0.05358, 0.425, 0.05235, 0.4279, 0.001836, 0.4608, 0.003583, 0.1702, 0.05178, 0.1382, 0.05239, 0.1376, 0.0006799, 0.1703, 0.000401, 0.1375, 0.8232, 0.1696, 0.8233, 0.169, 0.8758, 0.1356, 0.8751, 0.424, 0.8237, 0.4556, 0.8224, 0.4586, 0.8744, 0.4249, 0.8754, 0.298, 0.05102, 0.2661, 0.05106, 0.2668, 0.0002311, 0.2988, 0.0002425, 0.01328, 0.8154, 0.04329, 0.8186, 0.03534, 0.8678, 0.001744, 0.8614, 0.297, 0.8243, 0.3288, 0.8253, 0.3285, 0.875, 0.2969, 0.8754, 0.425, 0.05235, 0.3934, 0.05163, 0.3954, 0.0009369, 0.4279, 0.001836, 0.1382, 0.05239, 0.1062, 0.05342, 0.1045, 0.001353, 0.1376, 0.0006799, 0.1696, 0.8233, 0.2017, 0.8243, 0.2018, 0.8753, 0.169, 0.8758, 0.4556, 0.8224, 0.4866, 0.8201, 0.4932, 0.8716, 0.4586, 0.8744, 0.2661, 0.05106, 0.2342, 0.05119, 0.2347, 0.0002471, 0.2668, 0.0002311, 0.04329, 0.8186, 0.07412, 0.8209, 0.06891, 0.8716, 0.03534, 0.8678, 0.3288, 0.8253, 0.3605, 0.8248, 0.36, 0.8753, 0.3285, 0.875, 0.3934, 0.05163, 0.3617, 0.05125, 0.363, 0.0005014, 0.3954, 0.0009369, 0.1062, 0.05342, 0.07447, 0.05511, 0.0707, 0.002885, 0.1045, 0.001353, 0.2017, 0.8243, 0.2335, 0.8252, 0.2334, 0.8748, 0.2018, 0.8753, 0.5166, 0.05842, 0.4868, 0.05556, 0.4941, 0.006841, 0.5274, 0.0127, 0.4866, 0.8201, 0.5164, 0.8166, 0.5289, 0.8652, 0.4932, 0.8716, 0.7911, 0.007832, 0.827, 0.02274, 0.8594, 0.04439, 0.887, 0.07194, 0.9086, 0.1043, 0.9236, 0.1403, 0.9312, 0.1785, 0.9312, 0.2175, 0.9236, 0.2557, 0.9086, 0.2917, 0.887, 0.3241, 0.8594, 0.3517, 0.827, 0.3733, 0.7911, 0.3882, 0.7528, 0.3958, 0.7139, 0.3958, 0.6757, 0.3882, 0.6397, 0.3733, 0.6073, 0.3517, 0.5797, 0.3241, 0.5581, 0.2917, 0.5432, 0.2557, 0.5356, 0.2175, 0.5356, 0.1785, 0.5432, 0.1403, 0.5581, 0.1043, 0.5797, 0.07194, 0.6073, 0.04439, 0.6397, 0.02274, 0.6757, 0.007832, 0.7139, 0.0002311, 0.7528, 0.0002312, 0.4288, 0.9445, 0.3899, 0.9445, 0.3899, 0.9106, 0.4288, 0.9106, 0.1171, 0.8762, 0.1561, 0.8762, 0.1561, 0.9101, 0.1171, 0.9101, 0.3899, 0.9445, 0.3509, 0.9445, 0.3509, 0.9106, 0.3899, 0.9106, 0.1561, 0.8762, 0.195, 0.8762, 0.195, 0.9101, 0.1561, 0.9101, 0.3509, 0.9445, 0.3119, 0.9445, 0.3119, 0.9106, 0.3509, 0.9106, 0.195, 0.8762, 0.234, 0.8762, 0.234, 0.9101, 0.195, 0.9101, 0.3119, 0.9445, 0.273, 0.9445, 0.273, 0.9106, 0.3119, 0.9106, 0.234, 0.8762, 0.273, 0.8762, 0.273, 0.9101, 0.234, 0.9101, 0.273, 0.9445, 0.234, 0.9445, 0.234, 0.9106, 0.273, 0.9106, 0.273, 0.8762, 0.3119, 0.8762, 0.3119, 0.9101, 0.273, 0.9101, 0.234, 0.9445, 0.195, 0.9445, 0.195, 0.9106, 0.234, 0.9106, 0.3119, 0.8762, 0.3509, 0.8762, 0.3509, 0.9101, 0.3119, 0.9101, 0.195, 0.9445, 0.1561, 0.9445, 0.1561, 0.9106, 0.195, 0.9106, 0.3509, 0.8762, 0.3899, 0.8762, 0.3899, 0.9101, 0.3509, 0.9101, 0.1561, 0.9445, 0.1171, 0.9445, 0.1171, 0.9106, 0.1561, 0.9106, 0.3899, 0.8762, 0.4288, 0.8762, 0.4288, 0.9101, 0.3899, 0.9101, 0.1171, 0.9445, 0.07816, 0.9445, 0.07816, 0.9106, 0.1171, 0.9106, 0.6236, 0.9445, 0.5847, 0.9445, 0.5847, 0.9106, 0.6236, 0.9106, 0.4288, 0.8762, 0.4678, 0.8762, 0.4678, 0.9101, 0.4288, 0.9101, 0.07816, 0.9445, 0.03919, 0.9445, 0.03919, 0.9106, 0.07816, 0.9106, 0.5847, 0.9445, 0.5457, 0.9445, 0.5457, 0.9106, 0.5847, 0.9106, 0.4678, 0.8762, 0.5067, 0.8762, 0.5067, 0.9101, 0.4678, 0.9101, 0.03919, 0.9445, 0.0002311, 0.9445, 0.0002312, 0.9106, 0.03919, 0.9106, 0.5457, 0.9445, 0.5067, 0.9445, 0.5067, 0.9106, 0.5457, 0.9106, 0.5067, 0.8762, 0.5457, 0.8762, 0.5457, 0.9101, 0.5067, 0.9101, 0.0002311, 0.8762, 0.03919, 0.8762, 0.03919, 0.9101, 0.0002311, 0.9101, 0.5067, 0.9445, 0.4678, 0.9445, 0.4678, 0.9106, 0.5067, 0.9106, 0.5457, 0.8762, 0.5847, 0.8762, 0.5847, 0.9101, 0.5457, 0.9101, 0.03919, 0.8762, 0.07816, 0.8762, 0.07816, 0.9101, 0.03919, 0.9101, 0.4678, 0.9445, 0.4288, 0.9445, 0.4288, 0.9106, 0.4678, 0.9106, 0.5847, 0.8762, 0.6236, 0.8762, 0.6236, 0.9101, 0.5847, 0.9101])
me_cylinder.use_remesh_preserve_volume = False
me_cylinder.use_remesh_preserve_attributes = False
me_cylinder.use_mirror_vertex_groups = False
me_cylinder.update()

# ---- objects
ob_cylinder = bpy.data.objects.new('Cylinder', me_cylinder)
ob_lamp = bpy.data.objects.new('Lamp', light_lamp)
ob_camera = bpy.data.objects.new('Camera', cam_camera)

# ---- transforms, parenting, visibility, modifiers, constraints
ob_cylinder.location = (0.0, 0.0, 0.0)
ob_cylinder.lineart.crease_threshold = 0.0
ob_lamp.location = (4.076, 1.005, 5.904)
ob_lamp.rotation_euler = (0.6503, 0.05522, 1.866)
ob_lamp.lock_rotations_4d = False
ob_lamp.empty_display_type = 'ARROWS'
ob_lamp.color = (0.0, 0.0, 0.0, 0.0)
ob_lamp.lineart.crease_threshold = 0.0
ob_camera.location = (7.481, -6.508, 5.344)
ob_camera.rotation_euler = (1.109, 0.01082, 0.8149)
ob_camera.lock_rotations_4d = False
ob_camera.empty_display_type = 'ARROWS'
ob_camera.color = (0.0, 0.0, 0.0, 0.0)
ob_camera.display_type = 'WIRE'
ob_camera.lineart.crease_threshold = 0.0

# ---- collection membership
col_collection_1.objects.link(ob_cylinder)
col_collection_1.objects.link(ob_lamp)
col_collection_1.objects.link(ob_camera)

# ---- scene / render settings (as saved in the file)
scene.camera = ob_camera
scene.frame_start = 1; scene.frame_end = 250; scene.frame_set(1)
scene.render.engine = 'BLENDER_EEVEE_NEXT'
scene.render.resolution_percentage = 50
scene.render.dither_intensity = 0.0
scene.cycles.use_denoising = False
scene.cycles.samples = 10
scene.cycles.sampling_pattern = 'TABULATED_SOBOL'
scene.cycles.light_sampling_threshold = 0.0
scene.cycles.use_adaptive_sampling = False
scene.cycles.use_light_tree = False
scene.cycles.blur_glossy = 0.0
scene.cycles.pixel_filter_type = 'GAUSSIAN'
scene.cycles.sample_clamp_indirect = 0.0
scene.view_settings.view_transform = 'Standard'
bpy.context.view_layer.update()
